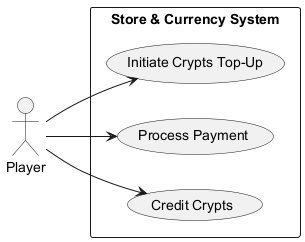

The diagram above was rendered by PlantUML. Its source (embedded in the PNG):
@startuml
left to right direction
actor "Player" as Player
rectangle "Store & Currency System" {
  usecase "Initiate Crypts Top-Up" as UC6_3A
  usecase "Process Payment" as UC6_3B
  usecase "Credit Crypts" as UC6_3C
}
Player --> UC6_3A
Player --> UC6_3B
Player --> UC6_3C
@enduml